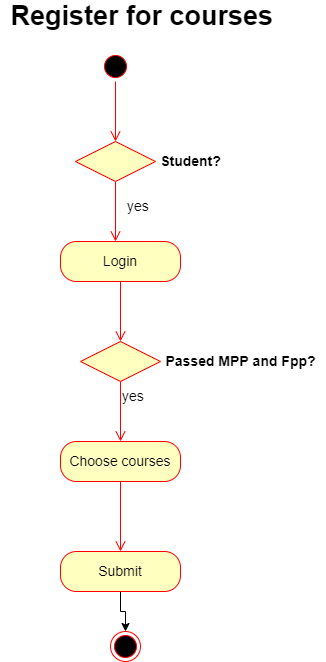

The diagram above was exported from draw.io. Its source (the exported page's mxGraphModel, read from the mxfile embedded in the PNG):
<mxGraphModel dx="477" dy="767" grid="1" gridSize="10" guides="1" tooltips="1" connect="1" arrows="1" fold="1" page="1" pageScale="1" pageWidth="850" pageHeight="1100" math="0" shadow="0">
  <root>
    <mxCell id="0" />
    <mxCell id="1" parent="0" />
    <mxCell id="ktC6dQRVz4f5Lrvwhtcf-19" value="" style="ellipse;html=1;shape=startState;fillColor=#000000;strokeColor=#ff0000;fontSize=14;" vertex="1" parent="1">
      <mxGeometry x="250" y="70" width="30" height="30" as="geometry" />
    </mxCell>
    <mxCell id="ktC6dQRVz4f5Lrvwhtcf-20" value="" style="edgeStyle=orthogonalEdgeStyle;html=1;verticalAlign=bottom;endArrow=open;endSize=8;strokeColor=#ff0000;rounded=0;fontSize=14;" edge="1" source="ktC6dQRVz4f5Lrvwhtcf-19" parent="1">
      <mxGeometry relative="1" as="geometry">
        <mxPoint x="265" y="160" as="targetPoint" />
      </mxGeometry>
    </mxCell>
    <mxCell id="ktC6dQRVz4f5Lrvwhtcf-21" value="&lt;b&gt;Passed MPP and Fpp?&lt;/b&gt;" style="text;html=1;align=center;verticalAlign=middle;resizable=0;points=[];autosize=1;strokeColor=none;fillColor=none;fontSize=14;" vertex="1" parent="1">
      <mxGeometry x="305" y="370" width="170" height="20" as="geometry" />
    </mxCell>
    <mxCell id="ktC6dQRVz4f5Lrvwhtcf-23" value="" style="rhombus;whiteSpace=wrap;html=1;fillColor=#ffffc0;strokeColor=#ff0000;fontSize=14;" vertex="1" parent="1">
      <mxGeometry x="225" y="160" width="80" height="40" as="geometry" />
    </mxCell>
    <mxCell id="ktC6dQRVz4f5Lrvwhtcf-25" value="" style="edgeStyle=orthogonalEdgeStyle;html=1;align=left;verticalAlign=top;endArrow=open;endSize=8;strokeColor=#ff0000;rounded=0;fontSize=14;" edge="1" source="ktC6dQRVz4f5Lrvwhtcf-23" parent="1">
      <mxGeometry x="-1" relative="1" as="geometry">
        <mxPoint x="265" y="260" as="targetPoint" />
      </mxGeometry>
    </mxCell>
    <mxCell id="ktC6dQRVz4f5Lrvwhtcf-26" value="&lt;b&gt;Student?&lt;/b&gt;" style="text;html=1;align=center;verticalAlign=middle;resizable=0;points=[];autosize=1;strokeColor=none;fillColor=none;fontSize=14;" vertex="1" parent="1">
      <mxGeometry x="300" y="170" width="80" height="20" as="geometry" />
    </mxCell>
    <mxCell id="ktC6dQRVz4f5Lrvwhtcf-27" value="Login" style="rounded=1;whiteSpace=wrap;html=1;arcSize=40;fontColor=#000000;fillColor=#ffffc0;strokeColor=#ff0000;fontSize=14;" vertex="1" parent="1">
      <mxGeometry x="210" y="260" width="120" height="40" as="geometry" />
    </mxCell>
    <mxCell id="ktC6dQRVz4f5Lrvwhtcf-28" value="" style="edgeStyle=orthogonalEdgeStyle;html=1;verticalAlign=bottom;endArrow=open;endSize=8;strokeColor=#ff0000;rounded=0;fontSize=14;" edge="1" source="ktC6dQRVz4f5Lrvwhtcf-27" parent="1">
      <mxGeometry relative="1" as="geometry">
        <mxPoint x="270" y="360" as="targetPoint" />
      </mxGeometry>
    </mxCell>
    <mxCell id="ktC6dQRVz4f5Lrvwhtcf-29" value="" style="rhombus;whiteSpace=wrap;html=1;fillColor=#ffffc0;strokeColor=#ff0000;fontSize=14;" vertex="1" parent="1">
      <mxGeometry x="230" y="360" width="80" height="40" as="geometry" />
    </mxCell>
    <mxCell id="ktC6dQRVz4f5Lrvwhtcf-31" value="yes" style="edgeStyle=orthogonalEdgeStyle;html=1;align=left;verticalAlign=top;endArrow=open;endSize=8;strokeColor=#ff0000;rounded=0;fontSize=14;" edge="1" source="ktC6dQRVz4f5Lrvwhtcf-29" parent="1">
      <mxGeometry x="-1" relative="1" as="geometry">
        <mxPoint x="270" y="460" as="targetPoint" />
      </mxGeometry>
    </mxCell>
    <mxCell id="ktC6dQRVz4f5Lrvwhtcf-32" value="&lt;span style=&quot;color: rgb(0, 0, 0); font-family: helvetica; font-size: 14px; font-style: normal; font-weight: 400; letter-spacing: normal; text-align: left; text-indent: 0px; text-transform: none; word-spacing: 0px; background-color: rgb(255, 255, 255); display: inline; float: none;&quot;&gt;yes&lt;/span&gt;" style="text;whiteSpace=wrap;html=1;fontSize=14;" vertex="1" parent="1">
      <mxGeometry x="275" y="210" width="50" height="30" as="geometry" />
    </mxCell>
    <mxCell id="ktC6dQRVz4f5Lrvwhtcf-36" value="&lt;font style=&quot;font-size: 27px&quot;&gt;&lt;b&gt;Register for courses&amp;nbsp;&lt;/b&gt;&lt;/font&gt;" style="text;html=1;align=center;verticalAlign=middle;resizable=0;points=[];autosize=1;strokeColor=none;fillColor=none;fontSize=14;" vertex="1" parent="1">
      <mxGeometry x="150" y="20" width="290" height="30" as="geometry" />
    </mxCell>
    <mxCell id="ktC6dQRVz4f5Lrvwhtcf-37" value="Choose courses" style="rounded=1;whiteSpace=wrap;html=1;arcSize=40;fontColor=#000000;fillColor=#ffffc0;strokeColor=#ff0000;fontSize=14;rotation=0;" vertex="1" parent="1">
      <mxGeometry x="210" y="460" width="120" height="40" as="geometry" />
    </mxCell>
    <mxCell id="ktC6dQRVz4f5Lrvwhtcf-38" value="" style="edgeStyle=orthogonalEdgeStyle;html=1;verticalAlign=bottom;endArrow=open;endSize=8;strokeColor=#ff0000;rounded=0;fontSize=27;" edge="1" source="ktC6dQRVz4f5Lrvwhtcf-37" parent="1">
      <mxGeometry relative="1" as="geometry">
        <mxPoint x="270" y="570" as="targetPoint" />
      </mxGeometry>
    </mxCell>
    <mxCell id="ktC6dQRVz4f5Lrvwhtcf-44" value="" style="edgeStyle=orthogonalEdgeStyle;rounded=0;orthogonalLoop=1;jettySize=auto;html=1;fontSize=14;" edge="1" parent="1" source="ktC6dQRVz4f5Lrvwhtcf-41" target="ktC6dQRVz4f5Lrvwhtcf-43">
      <mxGeometry relative="1" as="geometry" />
    </mxCell>
    <mxCell id="ktC6dQRVz4f5Lrvwhtcf-41" value="Submit" style="rounded=1;whiteSpace=wrap;html=1;arcSize=40;fontColor=#000000;fillColor=#ffffc0;strokeColor=#ff0000;fontSize=14;" vertex="1" parent="1">
      <mxGeometry x="210" y="570" width="120" height="40" as="geometry" />
    </mxCell>
    <mxCell id="ktC6dQRVz4f5Lrvwhtcf-43" value="" style="ellipse;html=1;shape=endState;fillColor=#000000;strokeColor=#ff0000;fontSize=14;" vertex="1" parent="1">
      <mxGeometry x="260" y="650" width="30" height="30" as="geometry" />
    </mxCell>
  </root>
</mxGraphModel>